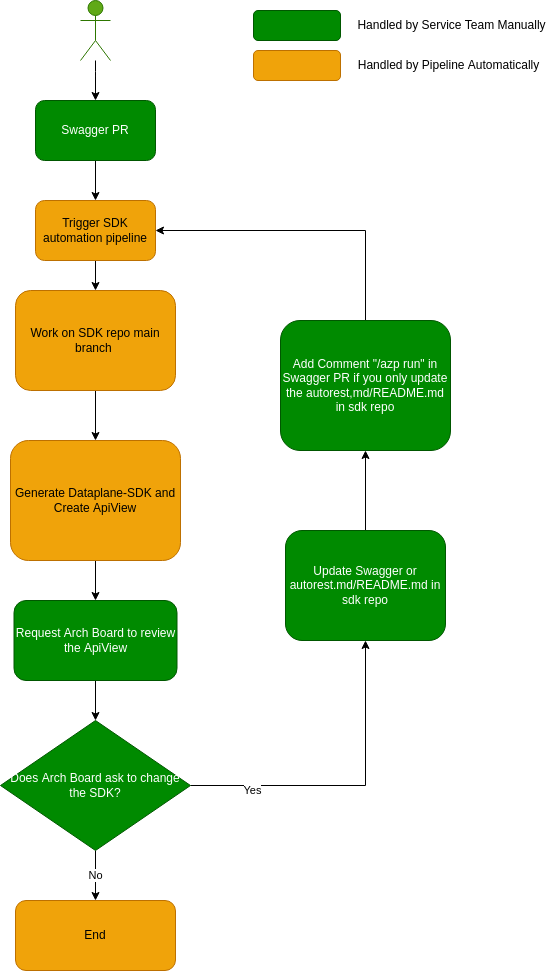

The diagram above was exported from draw.io. Its source (the exported page's mxGraphModel, read from the mxfile embedded in the PNG):
<mxGraphModel dx="1591" dy="1051" grid="1" gridSize="10" guides="1" tooltips="1" connect="1" arrows="1" fold="1" page="1" pageScale="1" pageWidth="850" pageHeight="1100" math="0" shadow="0">
  <root>
    <mxCell id="0" />
    <mxCell id="1" parent="0" />
    <mxCell id="7" style="edgeStyle=orthogonalEdgeStyle;rounded=0;orthogonalLoop=1;jettySize=auto;html=1;entryX=0.5;entryY=0;entryDx=0;entryDy=0;" parent="1" source="2" target="3" edge="1">
      <mxGeometry relative="1" as="geometry" />
    </mxCell>
    <mxCell id="2" value="Actor" style="shape=umlActor;verticalLabelPosition=bottom;verticalAlign=top;html=1;outlineConnect=0;fillColor=#60a917;fontColor=#ffffff;strokeColor=#2D7600;" parent="1" vertex="1">
      <mxGeometry x="370" y="30" width="30" height="60" as="geometry" />
    </mxCell>
    <mxCell id="40" style="edgeStyle=orthogonalEdgeStyle;rounded=0;orthogonalLoop=1;jettySize=auto;html=1;exitX=0.5;exitY=1;exitDx=0;exitDy=0;entryX=0.5;entryY=0;entryDx=0;entryDy=0;" parent="1" source="3" target="37" edge="1">
      <mxGeometry relative="1" as="geometry" />
    </mxCell>
    <mxCell id="3" value="Swagger PR" style="rounded=1;whiteSpace=wrap;html=1;fillColor=#008a00;fontColor=#ffffff;strokeColor=#005700;" parent="1" vertex="1">
      <mxGeometry x="325" y="130" width="120" height="60" as="geometry" />
    </mxCell>
    <mxCell id="54" style="edgeStyle=orthogonalEdgeStyle;rounded=0;orthogonalLoop=1;jettySize=auto;html=1;entryX=0.5;entryY=0;entryDx=0;entryDy=0;" parent="1" source="15" target="26" edge="1">
      <mxGeometry relative="1" as="geometry" />
    </mxCell>
    <mxCell id="15" value="Work on SDK repo main branch&amp;nbsp;" style="rounded=1;whiteSpace=wrap;html=1;fillColor=#f0a30a;fontColor=#000000;strokeColor=#BD7000;" parent="1" vertex="1">
      <mxGeometry x="305" y="320" width="160" height="100" as="geometry" />
    </mxCell>
    <mxCell id="20" value="End" style="rounded=1;whiteSpace=wrap;html=1;fillColor=#f0a30a;fontColor=#000000;strokeColor=#BD7000;" parent="1" vertex="1">
      <mxGeometry x="305" y="930" width="160" height="70" as="geometry" />
    </mxCell>
    <mxCell id="58" style="edgeStyle=orthogonalEdgeStyle;rounded=0;orthogonalLoop=1;jettySize=auto;html=1;exitX=0.5;exitY=1;exitDx=0;exitDy=0;entryX=0.5;entryY=0;entryDx=0;entryDy=0;" parent="1" source="26" target="56" edge="1">
      <mxGeometry relative="1" as="geometry" />
    </mxCell>
    <mxCell id="26" value="Generate Dataplane-SDK and Create ApiView" style="rounded=1;whiteSpace=wrap;html=1;fillColor=#f0a30a;fontColor=#000000;strokeColor=#BD7000;" parent="1" vertex="1">
      <mxGeometry x="300" y="470" width="170" height="120" as="geometry" />
    </mxCell>
    <mxCell id="41" style="edgeStyle=orthogonalEdgeStyle;rounded=0;orthogonalLoop=1;jettySize=auto;html=1;exitX=0.5;exitY=1;exitDx=0;exitDy=0;" parent="1" source="37" target="15" edge="1">
      <mxGeometry relative="1" as="geometry">
        <mxPoint x="385" y="290" as="targetPoint" />
      </mxGeometry>
    </mxCell>
    <mxCell id="37" value="Trigger SDK automation pipeline" style="rounded=1;whiteSpace=wrap;html=1;fillColor=#f0a30a;fontColor=#000000;strokeColor=#BD7000;" parent="1" vertex="1">
      <mxGeometry x="325" y="230" width="120" height="60" as="geometry" />
    </mxCell>
    <mxCell id="45" value="" style="rounded=1;whiteSpace=wrap;html=1;fillColor=#008a00;fontColor=#ffffff;strokeColor=#005700;" parent="1" vertex="1">
      <mxGeometry x="543" y="40" width="87" height="30" as="geometry" />
    </mxCell>
    <mxCell id="49" value="Handled by Service Team Manually" style="text;html=1;align=center;verticalAlign=middle;resizable=0;points=[];autosize=1;strokeColor=none;fillColor=none;" parent="1" vertex="1">
      <mxGeometry x="641" y="45" width="200" height="20" as="geometry" />
    </mxCell>
    <mxCell id="51" value="" style="rounded=1;whiteSpace=wrap;html=1;fillColor=#f0a30a;fontColor=#000000;strokeColor=#BD7000;" parent="1" vertex="1">
      <mxGeometry x="543" y="80" width="87" height="30" as="geometry" />
    </mxCell>
    <mxCell id="52" value="Handled by Pipeline Automatically" style="text;html=1;align=center;verticalAlign=middle;resizable=0;points=[];autosize=1;strokeColor=none;fillColor=none;" parent="1" vertex="1">
      <mxGeometry x="638" y="85" width="200" height="20" as="geometry" />
    </mxCell>
    <mxCell id="55" style="edgeStyle=orthogonalEdgeStyle;rounded=0;orthogonalLoop=1;jettySize=auto;html=1;exitX=0.5;exitY=1;exitDx=0;exitDy=0;entryX=0.5;entryY=0;entryDx=0;entryDy=0;" parent="1" source="56" target="57" edge="1">
      <mxGeometry relative="1" as="geometry" />
    </mxCell>
    <mxCell id="56" value="Request Arch Board to review the ApiView" style="rounded=1;whiteSpace=wrap;html=1;fillColor=#008a00;fontColor=#ffffff;strokeColor=#005700;" parent="1" vertex="1">
      <mxGeometry x="303.5" y="630" width="163" height="80" as="geometry" />
    </mxCell>
    <mxCell id="59" value="No" style="edgeStyle=orthogonalEdgeStyle;rounded=0;orthogonalLoop=1;jettySize=auto;html=1;exitX=0.5;exitY=1;exitDx=0;exitDy=0;entryX=0.5;entryY=0;entryDx=0;entryDy=0;" parent="1" source="57" target="20" edge="1">
      <mxGeometry relative="1" as="geometry" />
    </mxCell>
    <mxCell id="63" style="edgeStyle=orthogonalEdgeStyle;rounded=0;orthogonalLoop=1;jettySize=auto;html=1;entryX=0.5;entryY=1;entryDx=0;entryDy=0;" edge="1" parent="1" source="57" target="61">
      <mxGeometry relative="1" as="geometry" />
    </mxCell>
    <mxCell id="64" value="Yes" style="edgeLabel;html=1;align=center;verticalAlign=middle;resizable=0;points=[];" vertex="1" connectable="0" parent="63">
      <mxGeometry x="-0.6187" y="-4" relative="1" as="geometry">
        <mxPoint as="offset" />
      </mxGeometry>
    </mxCell>
    <mxCell id="57" value="Does Arch Board ask to change the SDK?" style="rhombus;whiteSpace=wrap;html=1;fillColor=#008a00;fontColor=#ffffff;strokeColor=#005700;" parent="1" vertex="1">
      <mxGeometry x="290" y="750" width="190" height="130" as="geometry" />
    </mxCell>
    <mxCell id="60" style="edgeStyle=orthogonalEdgeStyle;rounded=0;orthogonalLoop=1;jettySize=auto;html=1;exitX=0.5;exitY=0;exitDx=0;exitDy=0;entryX=0.5;entryY=1;entryDx=0;entryDy=0;" edge="1" parent="1" source="61" target="62">
      <mxGeometry relative="1" as="geometry" />
    </mxCell>
    <mxCell id="61" value="Update Swagger or autorest.md/README.md in sdk repo" style="rounded=1;whiteSpace=wrap;html=1;fillColor=#008a00;fontColor=#ffffff;strokeColor=#005700;" vertex="1" parent="1">
      <mxGeometry x="575" y="560" width="160" height="110" as="geometry" />
    </mxCell>
    <mxCell id="65" style="edgeStyle=orthogonalEdgeStyle;rounded=0;orthogonalLoop=1;jettySize=auto;html=1;exitX=0.5;exitY=0;exitDx=0;exitDy=0;entryX=1;entryY=0.5;entryDx=0;entryDy=0;" edge="1" parent="1" source="62" target="37">
      <mxGeometry relative="1" as="geometry" />
    </mxCell>
    <mxCell id="62" value="Add Comment &quot;/azp run&quot; in Swagger PR if you only update the autorest,md/README.md in sdk repo" style="rounded=1;whiteSpace=wrap;html=1;fillColor=#008a00;fontColor=#ffffff;strokeColor=#005700;" vertex="1" parent="1">
      <mxGeometry x="570" y="350" width="170" height="130" as="geometry" />
    </mxCell>
  </root>
</mxGraphModel>